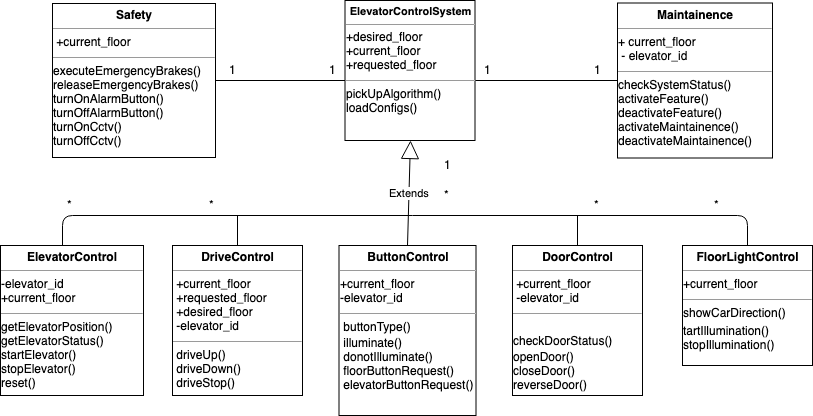

The diagram above was exported from draw.io. Its source (the exported page's mxGraphModel, read from the mxfile embedded in the PNG):
<mxGraphModel dx="918" dy="497" grid="1" gridSize="10" guides="1" tooltips="1" connect="1" arrows="1" fold="1" page="1" pageScale="1" pageWidth="1100" pageHeight="850" math="0" shadow="0">
  <root>
    <mxCell id="0" />
    <mxCell id="1" parent="0" />
    <mxCell id="R51yx9ptcPHREGgBaXNK-3" value="&lt;p style=&quot;margin: 0px ; margin-top: 4px ; text-align: center&quot;&gt;&lt;b&gt;DriveControl&lt;/b&gt;&lt;/p&gt;&lt;hr size=&quot;1&quot;&gt;&amp;nbsp;+current_floor&lt;br&gt;&amp;nbsp;+requested_floor&lt;br&gt;&amp;nbsp;+desired_floor&lt;br&gt;&amp;nbsp;-elevator_id&lt;br&gt;&lt;div style=&quot;height: 2px&quot;&gt;&lt;/div&gt;&lt;hr size=&quot;1&quot;&gt;&lt;div style=&quot;height: 2px&quot;&gt;&amp;nbsp;driveUp()&lt;br&gt;&amp;nbsp;driveDown()&lt;br&gt;&amp;nbsp;driveStop()&lt;br&gt;&lt;br&gt;&lt;/div&gt;" style="verticalAlign=top;align=left;overflow=fill;fontSize=12;fontFamily=Helvetica;html=1;" vertex="1" parent="1">
      <mxGeometry x="210" y="310" width="130" height="150" as="geometry" />
    </mxCell>
    <mxCell id="R51yx9ptcPHREGgBaXNK-4" value="&lt;p style=&quot;margin: 0px ; margin-top: 4px ; text-align: center&quot;&gt;&lt;b&gt;ButtonControl&lt;/b&gt;&lt;/p&gt;&lt;hr size=&quot;1&quot;&gt;+current_floor&lt;br&gt;-elevator_id&lt;br&gt;&lt;div style=&quot;height: 2px&quot;&gt;&lt;/div&gt;&lt;hr size=&quot;1&quot;&gt;&lt;div style=&quot;height: 2px&quot;&gt;&amp;nbsp;buttonType()&lt;/div&gt;&lt;div style=&quot;height: 2px&quot;&gt;&lt;br&gt;&amp;nbsp;illuminate()&lt;br&gt;&amp;nbsp;donotIlluminate()&lt;br&gt;&amp;nbsp;floorButtonRequest()&lt;br&gt;&amp;nbsp;elevatorButtonRequest()&lt;br&gt;&lt;/div&gt;" style="verticalAlign=top;align=left;overflow=fill;fontSize=12;fontFamily=Helvetica;html=1;" vertex="1" parent="1">
      <mxGeometry x="376.5" y="310" width="137" height="170" as="geometry" />
    </mxCell>
    <mxCell id="R51yx9ptcPHREGgBaXNK-5" value="&lt;p style=&quot;margin: 0px ; margin-top: 4px ; text-align: center&quot;&gt;&lt;b&gt;DoorControl&lt;/b&gt;&lt;/p&gt;&lt;hr size=&quot;1&quot;&gt;&amp;nbsp;+current_floor&lt;br&gt;&amp;nbsp;-elevator_id&lt;br&gt;&lt;div style=&quot;height: 2px&quot;&gt;&lt;/div&gt;&lt;hr size=&quot;1&quot;&gt;&lt;br&gt;&lt;div style=&quot;height: 2px&quot;&gt;checkDoorStatus()&lt;/div&gt;&lt;div style=&quot;height: 2px&quot;&gt;&lt;br&gt;openDoor()&lt;br&gt;closeDoor()&lt;br&gt;reverseDoor()&lt;br&gt;&lt;/div&gt;&lt;div style=&quot;height: 2px&quot;&gt;&lt;br&gt;&lt;/div&gt;&lt;div style=&quot;height: 2px&quot;&gt;&lt;br&gt;&lt;/div&gt;" style="verticalAlign=top;align=left;overflow=fill;fontSize=12;fontFamily=Helvetica;html=1;" vertex="1" parent="1">
      <mxGeometry x="550" y="310" width="130" height="150" as="geometry" />
    </mxCell>
    <mxCell id="R51yx9ptcPHREGgBaXNK-7" value="&lt;p style=&quot;margin: 0px ; margin-top: 4px ; text-align: center&quot;&gt;&lt;b&gt;FloorLightControl&lt;/b&gt;&lt;/p&gt;&lt;hr size=&quot;1&quot;&gt;+current_floor&lt;div style=&quot;height: 2px&quot;&gt;&lt;/div&gt;&lt;hr size=&quot;1&quot;&gt;&lt;div style=&quot;height: 2px&quot;&gt;showCarDirection()&lt;/div&gt;&lt;div style=&quot;height: 2px&quot;&gt;&lt;br&gt;&lt;/div&gt;&lt;div style=&quot;height: 2px&quot;&gt;&lt;br&gt;&lt;div&gt;tartIllumination()&lt;br&gt;stopIllumination()&lt;/div&gt;&lt;div&gt;&lt;br&gt;&lt;/div&gt;&lt;/div&gt;" style="verticalAlign=top;align=left;overflow=fill;fontSize=12;fontFamily=Helvetica;html=1;" vertex="1" parent="1">
      <mxGeometry x="720" y="310" width="130" height="120" as="geometry" />
    </mxCell>
    <mxCell id="R51yx9ptcPHREGgBaXNK-8" value="&lt;p style=&quot;margin: 0px ; margin-top: 4px ; text-align: center&quot;&gt;&lt;b&gt;ElevatorControl&lt;/b&gt;&lt;/p&gt;&lt;hr size=&quot;1&quot;&gt;-elevator_id&lt;br&gt;+current_floor&lt;br&gt;&lt;div style=&quot;height: 2px&quot;&gt;&lt;br&gt;&lt;/div&gt;&lt;hr size=&quot;1&quot;&gt;&lt;div style=&quot;height: 2px&quot;&gt;getElevatorPosition()&lt;br&gt;getElevatorStatus()&lt;br&gt;startElevator()&lt;br&gt;stopElevator()&lt;br&gt;reset()&lt;br&gt;&lt;/div&gt;" style="verticalAlign=top;align=left;overflow=fill;fontSize=12;fontFamily=Helvetica;html=1;" vertex="1" parent="1">
      <mxGeometry x="38" y="310" width="143" height="150" as="geometry" />
    </mxCell>
    <mxCell id="R51yx9ptcPHREGgBaXNK-9" value="Extends" style="endArrow=block;endSize=16;endFill=0;html=1;entryX=0.5;entryY=1;entryDx=0;entryDy=0;exitX=0.5;exitY=0;exitDx=0;exitDy=0;" edge="1" parent="1" source="R51yx9ptcPHREGgBaXNK-4" target="R51yx9ptcPHREGgBaXNK-69">
      <mxGeometry width="160" relative="1" as="geometry">
        <mxPoint x="270" y="260" as="sourcePoint" />
        <mxPoint x="448" y="200" as="targetPoint" />
      </mxGeometry>
    </mxCell>
    <mxCell id="R51yx9ptcPHREGgBaXNK-10" value="" style="endArrow=none;html=1;" edge="1" parent="1">
      <mxGeometry width="50" height="50" relative="1" as="geometry">
        <mxPoint x="100" y="310" as="sourcePoint" />
        <mxPoint x="450" y="280" as="targetPoint" />
        <Array as="points">
          <mxPoint x="100" y="280" />
        </Array>
      </mxGeometry>
    </mxCell>
    <mxCell id="R51yx9ptcPHREGgBaXNK-11" value="" style="endArrow=none;html=1;exitX=0.5;exitY=0;exitDx=0;exitDy=0;" edge="1" parent="1" source="R51yx9ptcPHREGgBaXNK-3">
      <mxGeometry width="50" height="50" relative="1" as="geometry">
        <mxPoint x="250" y="300" as="sourcePoint" />
        <mxPoint x="275" y="280" as="targetPoint" />
      </mxGeometry>
    </mxCell>
    <mxCell id="R51yx9ptcPHREGgBaXNK-12" value="" style="endArrow=none;html=1;entryX=0.5;entryY=0;entryDx=0;entryDy=0;" edge="1" parent="1" target="R51yx9ptcPHREGgBaXNK-7">
      <mxGeometry width="50" height="50" relative="1" as="geometry">
        <mxPoint x="450" y="280" as="sourcePoint" />
        <mxPoint x="790" y="280" as="targetPoint" />
        <Array as="points">
          <mxPoint x="785" y="280" />
        </Array>
      </mxGeometry>
    </mxCell>
    <mxCell id="R51yx9ptcPHREGgBaXNK-15" value="" style="endArrow=none;html=1;exitX=0.5;exitY=0;exitDx=0;exitDy=0;" edge="1" parent="1" source="R51yx9ptcPHREGgBaXNK-5">
      <mxGeometry width="50" height="50" relative="1" as="geometry">
        <mxPoint x="610" y="310" as="sourcePoint" />
        <mxPoint x="615" y="280" as="targetPoint" />
      </mxGeometry>
    </mxCell>
    <mxCell id="R51yx9ptcPHREGgBaXNK-37" value="&lt;p style=&quot;margin: 0px ; margin-top: 4px ; text-align: center&quot;&gt;&lt;b&gt;Maintainence&lt;/b&gt;&lt;/p&gt;&lt;hr size=&quot;1&quot;&gt;+ current_floor&lt;br&gt;&amp;nbsp;- elevator_id&lt;br&gt;&lt;div style=&quot;height: 2px&quot;&gt;&lt;/div&gt;&lt;hr size=&quot;1&quot;&gt;&lt;div style=&quot;height: 2px&quot;&gt;checkSystemStatus()&lt;br&gt;activateFeature()&lt;br&gt;deactivateFeature()&lt;br&gt;activateMaintainence()&lt;br&gt;deactivateMaintainence()&lt;br&gt;&lt;br&gt;&lt;/div&gt;&lt;div style=&quot;height: 2px&quot;&gt;&lt;br&gt;&lt;/div&gt;" style="verticalAlign=top;align=left;overflow=fill;fontSize=12;fontFamily=Helvetica;html=1;" vertex="1" parent="1">
      <mxGeometry x="655" y="67.5" width="155" height="155" as="geometry" />
    </mxCell>
    <mxCell id="R51yx9ptcPHREGgBaXNK-38" value="&lt;p style=&quot;margin: 0px ; margin-top: 4px ; text-align: center&quot;&gt;&lt;b&gt;Safety&lt;/b&gt;&lt;/p&gt;&lt;hr size=&quot;1&quot;&gt;&amp;nbsp;+current_floor&lt;div style=&quot;height: 2px&quot;&gt;&lt;/div&gt;&lt;hr size=&quot;1&quot;&gt;&lt;div style=&quot;height: 2px&quot;&gt;executeEmergencyBrakes()&lt;br&gt;releaseEmergencyBrakes()&lt;br&gt;turnOnAlarmButton()&lt;br&gt;turnOffAlarmButton()&lt;br&gt;turnOnCctv()&lt;br&gt;turnOffCctv()&lt;/div&gt;" style="verticalAlign=top;align=left;overflow=fill;fontSize=12;fontFamily=Helvetica;html=1;" vertex="1" parent="1">
      <mxGeometry x="90" y="68" width="163" height="154" as="geometry" />
    </mxCell>
    <mxCell id="R51yx9ptcPHREGgBaXNK-39" value="" style="endArrow=none;html=1;exitX=1;exitY=0.5;exitDx=0;exitDy=0;" edge="1" parent="1" source="R51yx9ptcPHREGgBaXNK-38">
      <mxGeometry width="50" height="50" relative="1" as="geometry">
        <mxPoint x="320" y="190" as="sourcePoint" />
        <mxPoint x="386" y="145" as="targetPoint" />
      </mxGeometry>
    </mxCell>
    <mxCell id="R51yx9ptcPHREGgBaXNK-40" value="" style="endArrow=none;html=1;entryX=0;entryY=0.5;entryDx=0;entryDy=0;" edge="1" parent="1" target="R51yx9ptcPHREGgBaXNK-37">
      <mxGeometry width="50" height="50" relative="1" as="geometry">
        <mxPoint x="513" y="145" as="sourcePoint" />
        <mxPoint x="582.5" y="155" as="targetPoint" />
      </mxGeometry>
    </mxCell>
    <mxCell id="R51yx9ptcPHREGgBaXNK-44" value="1" style="text;html=1;resizable=0;points=[];autosize=1;align=left;verticalAlign=top;spacingTop=-4;" vertex="1" parent="1">
      <mxGeometry x="265" y="125" width="20" height="20" as="geometry" />
    </mxCell>
    <mxCell id="R51yx9ptcPHREGgBaXNK-45" value="1" style="text;html=1;resizable=0;points=[];autosize=1;align=left;verticalAlign=top;spacingTop=-4;" vertex="1" parent="1">
      <mxGeometry x="365" y="125" width="20" height="20" as="geometry" />
    </mxCell>
    <mxCell id="R51yx9ptcPHREGgBaXNK-46" value="1" style="text;html=1;resizable=0;points=[];autosize=1;align=left;verticalAlign=top;spacingTop=-4;" vertex="1" parent="1">
      <mxGeometry x="520" y="125" width="20" height="20" as="geometry" />
    </mxCell>
    <mxCell id="R51yx9ptcPHREGgBaXNK-47" value="1" style="text;html=1;resizable=0;points=[];autosize=1;align=left;verticalAlign=top;spacingTop=-4;" vertex="1" parent="1">
      <mxGeometry x="630" y="125" width="20" height="20" as="geometry" />
    </mxCell>
    <mxCell id="R51yx9ptcPHREGgBaXNK-56" value="1" style="text;html=1;resizable=0;points=[];autosize=1;align=left;verticalAlign=top;spacingTop=-4;" vertex="1" parent="1">
      <mxGeometry x="480" y="220" width="20" height="20" as="geometry" />
    </mxCell>
    <mxCell id="R51yx9ptcPHREGgBaXNK-57" value="*" style="text;html=1;resizable=0;points=[];autosize=1;align=left;verticalAlign=top;spacingTop=-4;" vertex="1" parent="1">
      <mxGeometry x="630" y="260" width="20" height="20" as="geometry" />
    </mxCell>
    <mxCell id="R51yx9ptcPHREGgBaXNK-58" value="*" style="text;html=1;resizable=0;points=[];autosize=1;align=left;verticalAlign=top;spacingTop=-4;" vertex="1" parent="1">
      <mxGeometry x="750" y="260" width="20" height="20" as="geometry" />
    </mxCell>
    <mxCell id="R51yx9ptcPHREGgBaXNK-59" value="*" style="text;html=1;resizable=0;points=[];autosize=1;align=left;verticalAlign=top;spacingTop=-4;" vertex="1" parent="1">
      <mxGeometry x="102.5" y="260" width="20" height="20" as="geometry" />
    </mxCell>
    <mxCell id="R51yx9ptcPHREGgBaXNK-69" value="&lt;p style=&quot;margin: 4px 0px 0px ; text-align: center ; font-size: 11px&quot;&gt;&lt;b&gt;&lt;font style=&quot;font-size: 11px&quot;&gt;ElevatorControlSystem&lt;/font&gt;&lt;/b&gt;&lt;/p&gt;&lt;hr size=&quot;1&quot; style=&quot;font-size: 11px&quot;&gt;+desired_floor&lt;br&gt;+current_floor&lt;br&gt;+requested_floor&lt;br&gt;&lt;div style=&quot;height: 2px&quot;&gt;&lt;/div&gt;&lt;hr size=&quot;1&quot;&gt;&lt;div style=&quot;height: 2px&quot;&gt;pickUpAlgorithm()&lt;br&gt;loadConfigs()&lt;/div&gt;" style="verticalAlign=top;align=left;overflow=fill;fontSize=12;fontFamily=Helvetica;html=1;" vertex="1" parent="1">
      <mxGeometry x="382.5" y="65" width="130" height="140" as="geometry" />
    </mxCell>
    <mxCell id="R51yx9ptcPHREGgBaXNK-76" value="*" style="text;html=1;resizable=0;points=[];autosize=1;align=left;verticalAlign=top;spacingTop=-4;" vertex="1" parent="1">
      <mxGeometry x="480" y="250" width="20" height="20" as="geometry" />
    </mxCell>
    <mxCell id="R51yx9ptcPHREGgBaXNK-78" value="*" style="text;html=1;resizable=0;points=[];autosize=1;align=left;verticalAlign=top;spacingTop=-4;" vertex="1" parent="1">
      <mxGeometry x="245" y="260" width="20" height="20" as="geometry" />
    </mxCell>
  </root>
</mxGraphModel>